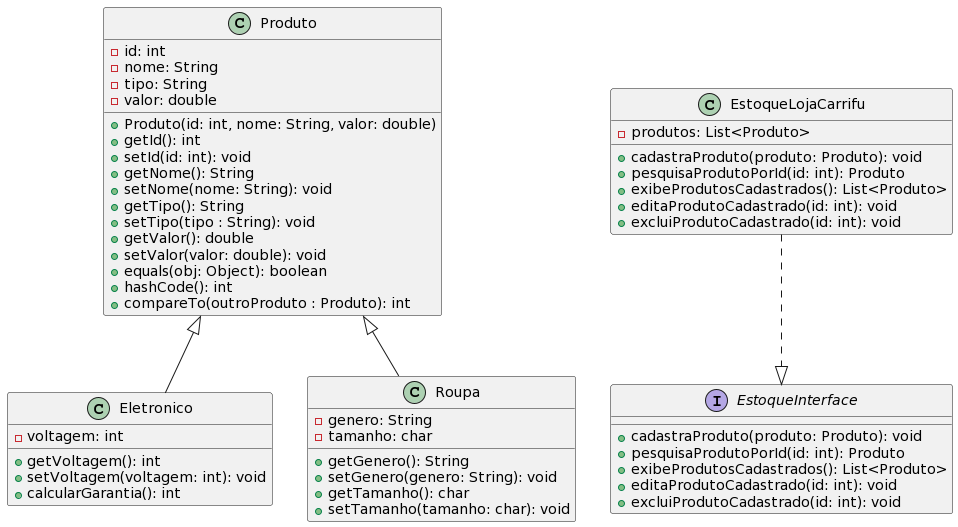

The diagram above was rendered by PlantUML. Its source (embedded in the PNG):
@startuml
class Produto {
    - id: int
    - nome: String
    - tipo: String
    - valor: double
    + Produto(id: int, nome: String, valor: double)
    + getId(): int
    + setId(id: int): void
    + getNome(): String
    + setNome(nome: String): void
    + getTipo(): String
    + setTipo(tipo : String): void
    + getValor(): double
    + setValor(valor: double): void
    + equals(obj: Object): boolean
    + hashCode(): int
    + compareTo(outroProduto : Produto): int
}
class Eletronico {
    - voltagem: int
    + getVoltagem(): int
    + setVoltagem(voltagem: int): void
    + calcularGarantia(): int
}

class Roupa {
    - genero: String
    - tamanho: char
    + getGenero(): String
    + setGenero(genero: String): void
    + getTamanho(): char
    + setTamanho(tamanho: char): void
}

interface EstoqueInterface {
    + cadastraProduto(produto: Produto): void
    + pesquisaProdutoPorId(id: int): Produto
    + exibeProdutosCadastrados(): List<Produto>
    + editaProdutoCadastrado(id: int): void
    + excluiProdutoCadastrado(id: int): void
}

class EstoqueLojaCarrifu {
    - produtos: List<Produto>
    + cadastraProduto(produto: Produto): void
    + pesquisaProdutoPorId(id: int): Produto
    + exibeProdutosCadastrados(): List<Produto>
    + editaProdutoCadastrado(id: int): void
    + excluiProdutoCadastrado(id: int): void
}

EstoqueLojaCarrifu ..|> EstoqueInterface

Produto <|-- Eletronico
Produto <|-- Roupa
@enduml